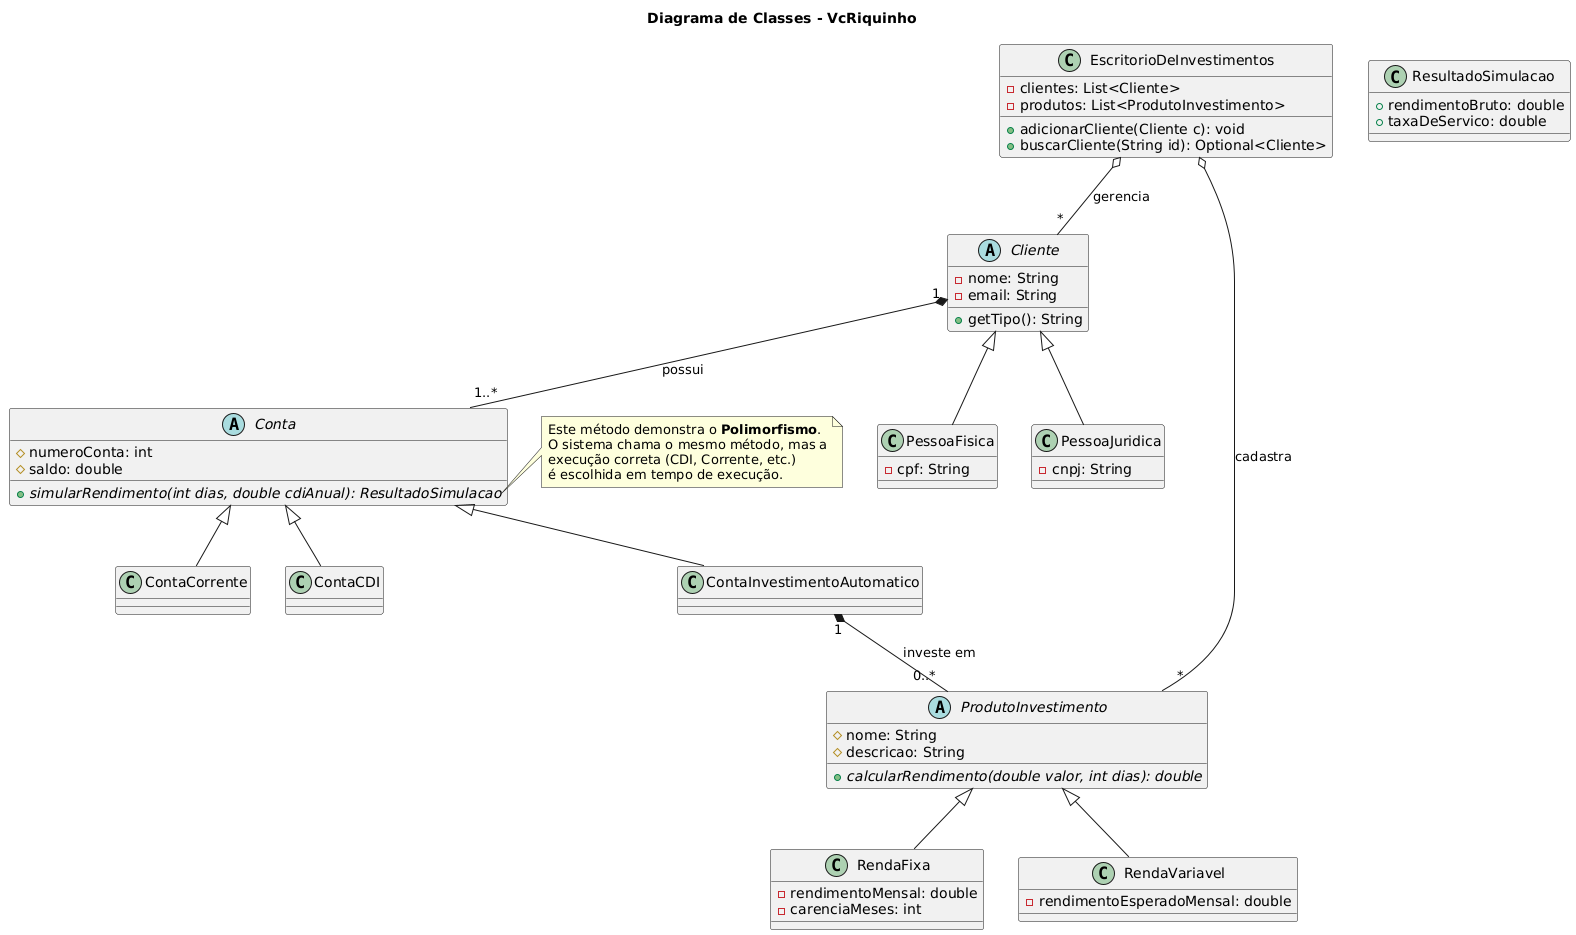

The diagram above was rendered by PlantUML. Its source (embedded in the PNG):
@startuml
' Título do Diagrama
title Diagrama de Classes - VcRiquinho

' Hierarquia de Clientes
abstract class Cliente {
  -nome: String
  -email: String
  +getTipo(): String
}

class PessoaFisica extends Cliente {
  -cpf: String
}

class PessoaJuridica extends Cliente {
  -cnpj: String
}

' Hierarquia de Contas
abstract class Conta {
  #numeroConta: int
  #saldo: double
  + {abstract} simularRendimento(int dias, double cdiAnual): ResultadoSimulacao
}

class ContaCorrente extends Conta
class ContaCDI extends Conta
class ContaInvestimentoAutomatico extends Conta

' Hierarquia de Produtos de Investimento
abstract class ProdutoInvestimento {
  #nome: String
  #descricao: String
  + {abstract} calcularRendimento(double valor, int dias): double
}

class RendaFixa extends ProdutoInvestimento {
  -rendimentoMensal: double
  -carenciaMeses: int
}

class RendaVariavel extends ProdutoInvestimento {
  -rendimentoEsperadoMensal: double
}

' Classe de Gerenciamento (CRUD)
class EscritorioDeInvestimentos {
    -clientes: List<Cliente>
    -produtos: List<ProdutoInvestimento>
    +adicionarCliente(Cliente c): void
    +buscarCliente(String id): Optional<Cliente>
}

' Classe auxiliar para resultado
class ResultadoSimulacao {
    +rendimentoBruto: double
    +taxaDeServico: double
}

' Definição das Relações
EscritorioDeInvestimentos o-- "*" Cliente : gerencia
EscritorioDeInvestimentos o-- "*" ProdutoInvestimento : cadastra

Cliente "1" *-- "1..*" Conta : possui
ContaInvestimentoAutomatico "1" *-- "0..*" ProdutoInvestimento : investe em

' Notas explicativas
note right of Conta::simularRendimento
  Este método demonstra o **Polimorfismo**.
  O sistema chama o mesmo método, mas a
  execução correta (CDI, Corrente, etc.)
  é escolhida em tempo de execução.
end note
@enduml